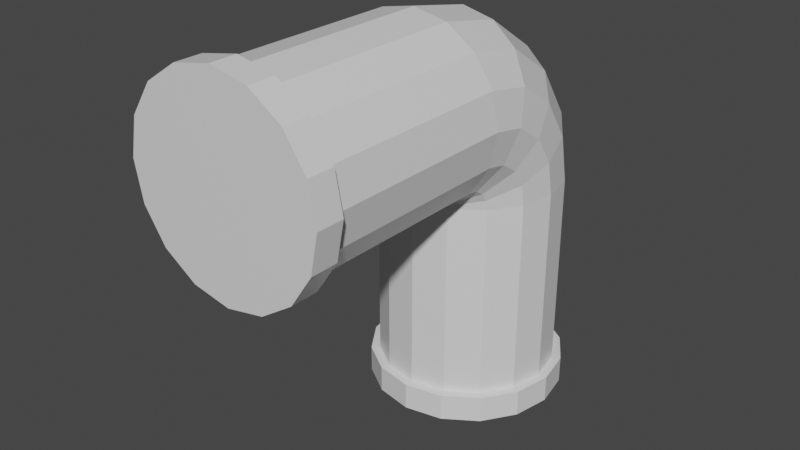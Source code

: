 # Source: pipe5m-rot.blend  (saved by Blender 2.90.8; exported with 4.5.12 LTS)
import bpy
from mathutils import Matrix  # noqa: F401  (used for matrix-valued properties, if any)

bpy.ops.wm.read_factory_settings(use_empty=True)
scene = bpy.context.scene
scene.name = 'Scene'

# ---- collections
col_collection = bpy.data.collections.new('Collection'); scene.collection.children.link(col_collection)

# ---- materials (node trees are filled in below, after node groups)
mat_material = bpy.data.materials.new('Material')
mat_material.alpha_threshold = 0.0
mat_material.use_transparent_shadow = False
mat_material.line_color = (0.0, 0.0, 0.0, 1.0)

# ---- material node trees
mat_material.use_nodes = True; mat_material.node_tree.nodes.clear()
_N = mat_material.node_tree.nodes; _L = mat_material.node_tree.links
n0 = _N.new('ShaderNodeOutputMaterial'); n0.name = 'Material Output'; n0.location = (300, 300)
n1 = _N.new('ShaderNodeBsdfPrincipled'); n1.name = 'Principled BSDF'; n1.location = (10, 300)
n1.distribution = 'GGX'
n1.subsurface_method = 'BURLEY'
n1.inputs[2].default_value = 0.4
n1.inputs[3].default_value = 1.45
n1.inputs[27].default_value = (0.0, 0.0, 0.0, 1.0)
n1.inputs[28].default_value = 1.0
_L.new(n1.outputs[0], n0.inputs[0])
n0.is_active_output = True

# ---- world
world_world = bpy.data.worlds.new('World'); scene.world = world_world
world_world.use_nodes = True; world_world.node_tree.nodes.clear()
_N = world_world.node_tree.nodes; _L = world_world.node_tree.links
n0 = _N.new('ShaderNodeOutputWorld'); n0.name = 'World Output'; n0.location = (300, 300)
n1 = _N.new('ShaderNodeBackground'); n1.name = 'Background'; n1.location = (10, 300)
n1.inputs[0].default_value = (0.05088, 0.05088, 0.05088, 1.0)
_L.new(n1.outputs[0], n0.inputs[0])
n0.is_active_output = True
world_world.color = (0.05088, 0.05088, 0.05088)
world_world.use_sun_shadow = False
world_world.sun_shadow_jitter_overblur = 0.0

# ---- meshes
me_cube = bpy.data.meshes.new('Cube')
me_cube.from_pydata([(0.0, 1.0, 0.3), (0.3827, 0.9239, 0.3), (0.7071, 0.7071, 0.3), (0.9239, 0.3827, 0.3), (1.0, -4.371e-08, 0.3), (0.9239, -0.3827, 0.3), (0.7071, -0.7071, 0.3), (0.3827, -0.9239, 0.3), (1.51e-07, -1.0, 0.3), (-0.3827, -0.9239, 0.3), (-0.7071, -0.7071, 0.3), (-0.9239, -0.3827, 0.3), (-1.0, 1.192e-08, 0.3), (-0.9239, 0.3827, 0.3), (-0.7071, 0.7071, 0.3), (-0.3827, 0.9239, 0.3), (-1.168e-08, 1.0, 0.0), (0.3827, 0.9239, 0.0), (0.7071, 0.7071, 0.0), (0.9239, 0.3827, 0.0), (1.0, -4.371e-08, 0.0), (0.9239, -0.3827, 0.0), (0.7071, -0.7071, 0.0), (0.3827, -0.9239, 0.0), (1.393e-07, -1.0, 0.0), (-0.3827, -0.9239, 0.0), (-0.7071, -0.7071, 0.0), (-0.9239, -0.3827, 0.0), (-1.0, 1.192e-08, 0.0), (-0.9239, 0.3827, 0.0), (-0.7071, 0.7071, 0.0), (-0.3827, 0.9239, 0.0), (-4.843e-09, 1.1, 0.3), (0.421, 1.016, 0.3), (0.7778, 0.7778, 0.3), (1.016, 0.421, 0.3), (1.1, -4.939e-08, 0.3), (1.016, -0.421, 0.3), (0.7778, -0.7778, 0.3), (0.421, -1.016, 0.3), (1.613e-07, -1.1, 0.3), (-0.421, -1.016, 0.3), (-0.7778, -0.7778, 0.3), (-1.016, -0.421, 0.3), (-1.1, 1.181e-08, 0.3), (-1.016, 0.421, 0.3), (-0.7778, 0.7778, 0.3), (-0.421, 1.016, 0.3), (-1.769e-08, 1.1, 0.0), (0.421, 1.016, 0.0), (0.7778, 0.7778, 0.0), (1.016, 0.421, 0.0), (1.1, -4.939e-08, 0.0), (1.016, -0.421, 0.0), (0.7778, -0.7778, 0.0), (0.421, -1.016, 0.0), (1.484e-07, -1.1, 0.0), (-0.421, -1.016, 0.0), (-0.7778, -0.7778, 0.0), (-1.016, -0.421, 0.0), (-1.1, 1.181e-08, 0.0), (-1.016, 0.421, 0.0), (-0.7778, 0.7778, 0.0), (-0.421, 1.016, 0.0), (0.0, 1.0, 2.5), (0.3827, 0.9239, 2.5), (0.7071, 0.7071, 2.5), (0.9239, 0.3827, 2.5), (1.0, -4.371e-08, 2.5), (0.9239, -0.3827, 2.5), (0.7071, -0.7071, 2.5), (0.3827, -0.9239, 2.5), (1.51e-07, -1.0, 2.5), (-0.3827, -0.9239, 2.5), (-0.7071, -0.7071, 2.5), (-0.9239, -0.3827, 2.5), (-1.0, 1.192e-08, 2.5), (-0.9239, 0.3827, 2.5), (-0.7071, 0.7071, 2.5), (-0.3827, 0.9239, 2.5), (-5.414e-09, -3.5, 4.5), (0.3827, -3.5, 4.424), (-5.414e-09, -3.2, 4.5), (0.3827, -3.2, 4.424), (0.7071, -3.2, 4.207), (0.9239, -3.2, 3.883), (1.0, -3.2, 3.5), (0.9239, -3.2, 3.117), (0.7071, -3.2, 2.793), (0.3827, -3.2, 2.576), (1.456e-07, -3.2, 2.5), (-0.3827, -3.2, 2.576), (-0.7071, -3.2, 2.793), (-0.9239, -3.2, 3.117), (-1.0, -3.2, 3.5), (-0.9239, -3.2, 3.883), (-0.7071, -3.2, 4.207), (-0.3827, -3.2, 4.424), (0.7071, -3.5, 4.207), (0.9239, -3.5, 3.883), (1.0, -3.5, 3.5), (0.9239, -3.5, 3.117), (0.7071, -3.5, 2.793), (0.3827, -3.5, 2.576), (1.456e-07, -3.5, 2.5), (-0.3827, -3.5, 2.576), (-0.7071, -3.5, 2.793), (-0.9239, -3.5, 3.117), (-1.0, -3.5, 3.5), (-0.9239, -3.5, 3.883), (-0.7071, -3.5, 4.207), (-0.3827, -3.5, 4.424), (-1.51e-08, -3.5, 4.6), (-1.51e-08, -3.2, 4.6), (0.421, -3.2, 4.516), (0.421, -3.5, 4.516), (-0.421, -3.5, 4.516), (-0.7778, -3.5, 4.278), (-0.421, -3.2, 4.516), (-1.016, -3.5, 3.921), (0.7778, -3.2, 4.278), (-0.7778, -3.2, 4.278), (-1.1, -3.5, 3.5), (1.016, -3.2, 3.921), (-1.016, -3.2, 3.079), (-1.016, -3.5, 3.079), (1.1, -3.2, 3.5), (1.51e-07, -3.2, 2.4), (1.51e-07, -3.5, 2.4), (-0.7778, -3.5, 2.722), (1.016, -3.2, 3.079), (1.016, -3.5, 3.079), (-0.421, -3.5, 2.484), (0.7778, -3.2, 2.722), (0.7778, -3.5, 4.278), (0.421, -3.2, 2.484), (-1.016, -3.2, 3.921), (0.421, -3.5, 2.484), (-1.1, -3.2, 3.5), (0.7778, -3.5, 2.722), (-0.421, -3.2, 2.484), (-0.7778, -3.2, 2.722), (1.1, -3.5, 3.5), (1.016, -3.5, 3.921), (-5.414e-09, -1.0, 4.5), (0.3827, -1.0, 4.424), (0.7071, -1.0, 4.207), (0.9239, -1.0, 3.883), (1.0, -1.0, 3.5), (0.9239, -1.0, 3.117), (0.7071, -1.0, 2.793), (0.3827, -1.0, 2.576), (-0.3827, -1.0, 2.576), (-0.7071, -1.0, 2.793), (-0.9239, -1.0, 3.117), (-1.0, -1.0, 3.5), (-0.9239, -1.0, 3.883), (-0.7071, -1.0, 4.207), (-0.3827, -1.0, 4.424), (1.14e-14, 1.0, 2.5), (0.3827, 0.9239, 2.5), (0.7071, 0.7071, 2.5), (0.9239, 0.3827, 2.5), (1.0, 0.0, 2.5), (0.9239, -0.3827, 2.5), (0.7071, -0.7071, 2.5), (0.3827, -0.9239, 2.5), (1.225e-16, -1.0, 2.5), (-0.3827, -0.9239, 2.5), (-0.7071, -0.7071, 2.5), (-0.9239, -0.3827, 2.5), (-1.0, 0.0, 2.5), (-0.9239, 0.3827, 2.5), (-0.7071, 0.7071, 2.5), (-0.3827, 0.9239, 2.5), (-5.778e-08, 0.8478, 3.265), (0.3827, 0.7774, 3.236), (0.7071, 0.5772, 3.153), (0.9239, 0.2774, 3.029), (1.0, -0.07612, 2.883), (0.9239, -0.4297, 2.736), (0.7071, -0.7294, 2.612), (0.3827, -0.9297, 2.529), (1.225e-16, -1.0, 2.5), (-0.3827, -0.9297, 2.529), (-0.7071, -0.7294, 2.612), (-0.9239, -0.4297, 2.736), (-1.0, -0.07612, 2.883), (-0.9239, 0.2774, 3.029), (-0.7071, 0.5772, 3.153), (-0.3827, 0.7774, 3.236), (-1.068e-07, 0.4142, 3.914), (0.3827, 0.3604, 3.86), (0.7071, 0.2071, 3.707), (0.9239, -0.0223, 3.478), (1.0, -0.2929, 3.207), (0.9239, -0.5635, 2.937), (0.7071, -0.7929, 2.707), (0.3827, -0.9462, 2.554), (1.225e-16, -1.0, 2.5), (-0.3827, -0.9462, 2.554), (-0.7071, -0.7929, 2.707), (-0.9239, -0.5635, 2.937), (-1.0, -0.2929, 3.207), (-0.9239, -0.0223, 3.478), (-0.7071, 0.2071, 3.707), (-0.3827, 0.3604, 3.86), (-1.395e-07, -0.2346, 4.348), (0.3827, -0.2638, 4.277), (0.7071, -0.3467, 4.077), (0.9239, -0.4709, 3.777), (1.0, -0.6173, 3.424), (0.9239, -0.7638, 3.07), (0.7071, -0.8879, 2.771), (0.3827, -0.9709, 2.57), (1.225e-16, -1.0, 2.5), (-0.3827, -0.9709, 2.57), (-0.7071, -0.8879, 2.771), (-0.9239, -0.7638, 3.07), (-1.0, -0.6173, 3.424), (-0.9239, -0.4709, 3.777), (-0.7071, -0.3467, 4.077), (-0.3827, -0.2638, 4.277), (-1.51e-07, -1.0, 4.5), (0.3827, -1.0, 4.424), (0.7071, -1.0, 4.207), (0.9239, -1.0, 3.883), (1.0, -1.0, 3.5), (0.9239, -1.0, 3.117), (0.7071, -1.0, 2.793), (0.3827, -1.0, 2.576), (1.225e-16, -1.0, 2.5), (-0.3827, -1.0, 2.576), (-0.7071, -1.0, 2.793), (-0.9239, -1.0, 3.117), (-1.0, -1.0, 3.5), (-0.9239, -1.0, 3.883), (-0.7071, -1.0, 4.207), (-0.3827, -1.0, 4.424)], [], [(15, 0, 32, 47), (4, 5, 37, 36), (28, 27, 59, 60), (12, 13, 45, 44), (27, 26, 58, 59), (1, 2, 34, 33), (9, 10, 42, 41), (26, 25, 57, 58), (25, 24, 56, 57), (6, 7, 39, 38), (14, 15, 47, 46), (24, 23, 55, 56), (3, 4, 36, 35), (16, 17, 18, 19, 20, 21, 22, 23, 24, 25, 26, 27, 28, 29, 30, 31), (23, 22, 54, 55), (11, 12, 44, 43), (22, 21, 53, 54), (38, 39, 55, 54), (41, 42, 58, 57), (47, 32, 48, 63), (45, 46, 62, 61), (42, 43, 59, 58), (39, 40, 56, 55), (32, 33, 49, 48), (36, 37, 53, 52), (33, 34, 50, 49), (46, 47, 63, 62), (43, 44, 60, 59), (40, 41, 57, 56), (37, 38, 54, 53), (35, 36, 52, 51), (34, 35, 51, 50), (44, 45, 61, 60), (29, 28, 60, 61), (7, 8, 40, 39), (30, 29, 61, 62), (17, 16, 48, 49), (31, 30, 62, 63), (10, 11, 43, 42), (18, 17, 49, 50), (2, 3, 35, 34), (16, 31, 63, 48), (19, 18, 50, 51), (13, 14, 46, 45), (0, 1, 33, 32), (5, 6, 38, 37), (20, 19, 51, 52), (21, 20, 52, 53), (8, 9, 41, 40), (15, 79, 64, 0), (14, 78, 79, 15), (13, 77, 78, 14), (12, 76, 77, 13), (11, 75, 76, 12), (10, 74, 75, 11), (9, 73, 74, 10), (8, 72, 73, 9), (7, 71, 72, 8), (6, 70, 71, 7), (5, 69, 70, 6), (4, 68, 69, 5), (3, 67, 68, 4), (2, 66, 67, 3), (1, 65, 66, 2), (0, 64, 65, 1), (98, 99, 143, 134), (144, 82, 83, 145), (84, 83, 114, 120), (145, 83, 84, 146), (92, 91, 140, 141), (146, 84, 85, 147), (109, 110, 117, 119), (147, 85, 86, 148), (101, 102, 139, 131), (148, 86, 87, 149), (89, 88, 133, 135), (149, 87, 88, 150), (97, 96, 121, 118), (150, 88, 89, 151), (104, 105, 132, 128), (151, 89, 90, 72), (80, 81, 115, 112), (72, 90, 91, 152), (86, 85, 123, 126), (152, 91, 92, 153), (94, 93, 124, 138), (153, 92, 93, 154), (107, 108, 122, 125), (154, 93, 94, 155), (99, 100, 142, 143), (155, 94, 95, 156), (91, 90, 127, 140), (156, 95, 96, 157), (83, 82, 113, 114), (81, 80, 111, 110, 109, 108, 107, 106, 105, 104, 103, 102, 101, 100, 99, 98), (157, 96, 97, 158), (102, 103, 137, 139), (158, 97, 82, 144), (113, 118, 116, 112), (121, 136, 119, 117), (124, 141, 129, 125), (127, 135, 137, 128), (130, 126, 142, 131), (120, 114, 115, 134), (118, 121, 117, 116), (138, 124, 125, 122), (140, 127, 128, 132), (133, 130, 131, 139), (123, 120, 134, 143), (136, 138, 122, 119), (141, 140, 132, 129), (135, 133, 139, 137), (126, 123, 143, 142), (114, 113, 112, 115), (106, 107, 125, 129), (82, 97, 118, 113), (95, 94, 138, 136), (87, 86, 126, 130), (103, 104, 128, 137), (90, 89, 135, 127), (100, 101, 131, 142), (108, 109, 119, 122), (93, 92, 141, 124), (85, 84, 120, 123), (81, 98, 134, 115), (111, 80, 112, 116), (105, 106, 129, 132), (96, 95, 136, 121), (110, 111, 116, 117), (88, 87, 130, 133), (159, 175, 176, 160), (160, 176, 177, 161), (161, 177, 178, 162), (162, 178, 179, 163), (163, 179, 180, 164), (164, 180, 181, 165), (165, 181, 182, 166), (166, 182, 183, 167), (167, 183, 184, 168), (168, 184, 185, 169), (169, 185, 186, 170), (170, 186, 187, 171), (171, 187, 188, 172), (172, 188, 189, 173), (173, 189, 190, 174), (174, 190, 175, 159), (175, 191, 192, 176), (176, 192, 193, 177), (177, 193, 194, 178), (178, 194, 195, 179), (179, 195, 196, 180), (180, 196, 197, 181), (181, 197, 198, 182), (182, 198, 199, 183), (183, 199, 200, 184), (184, 200, 201, 185), (185, 201, 202, 186), (186, 202, 203, 187), (187, 203, 204, 188), (188, 204, 205, 189), (189, 205, 206, 190), (190, 206, 191, 175), (191, 207, 208, 192), (192, 208, 209, 193), (193, 209, 210, 194), (194, 210, 211, 195), (195, 211, 212, 196), (196, 212, 213, 197), (197, 213, 214, 198), (198, 214, 215, 199), (199, 215, 216, 200), (200, 216, 217, 201), (201, 217, 218, 202), (202, 218, 219, 203), (203, 219, 220, 204), (204, 220, 221, 205), (205, 221, 222, 206), (206, 222, 207, 191), (207, 223, 224, 208), (208, 224, 225, 209), (209, 225, 226, 210), (210, 226, 227, 211), (211, 227, 228, 212), (212, 228, 229, 213), (213, 229, 230, 214), (214, 230, 231, 215), (215, 231, 232, 216), (216, 232, 233, 217), (217, 233, 234, 218), (218, 234, 235, 219), (219, 235, 236, 220), (220, 236, 237, 221), (221, 237, 238, 222), (222, 238, 223, 207)])
_uv = me_cube.uv_layers.new(name='UVMap')
_uv.uv.foreach_set('vector', [0.0625, 0.5, 0.0, 0.5, 0.0, 0.5, 0.0625, 0.5, 0.75, 0.5, 0.6875, 0.5, 0.6875, 0.5, 0.75, 0.5, 0.51, 0.25, 0.5283, 0.1582, 0.5283, 0.1582, 0.51, 0.25, 0.25, 0.5, 0.1875, 0.5, 0.1875, 0.5, 0.25, 0.5, 0.5283, 0.1582, 0.5803, 0.08029, 0.5803, 0.08029, 0.5283, 0.1582, 0.9375, 0.5, 0.875, 0.5, 0.875, 0.5, 0.9375, 0.5, 0.4375, 0.5, 0.375, 0.5, 0.375, 0.5, 0.4375, 0.5, 0.5803, 0.08029, 0.6582, 0.02827, 0.6582, 0.02827, 0.5803, 0.08029, 0.6582, 0.02827, 0.75, 0.01, 0.75, 0.01, 0.6582, 0.02827, 0.625, 0.5, 0.5625, 0.5, 0.5625, 0.5, 0.625, 0.5, 0.125, 0.5, 0.0625, 0.5, 0.0625, 0.5, 0.125, 0.5, 0.75, 0.01, 0.8418, 0.02827, 0.8418, 0.02827, 0.75, 0.01, 0.8125, 0.5, 0.75, 0.5, 0.75, 0.5, 0.8125, 0.5, 0.75, 0.49, 0.8418, 0.4717, 0.9197, 0.4197, 0.9717, 0.3418, 0.99, 0.25, 0.9717, 0.1582, 0.9197, 0.08029, 0.8418, 0.02827, 0.75, 0.01, 0.6582, 0.02827, 0.5803, 0.08029, 0.5283, 0.1582, 0.51, 0.25, 0.5283, 0.3418, 0.5803, 0.4197, 0.6582, 0.4717, 0.8418, 0.02827, 0.9197, 0.08029, 0.9197, 0.08029, 0.8418, 0.02827, 0.3125, 0.5, 0.25, 0.5, 0.25, 0.5, 0.3125, 0.5, 0.9197, 0.08029, 0.9717, 0.1582, 0.9717, 0.1582, 0.9197, 0.08029, 0.625, 0.5, 0.5625, 0.5, 0.5625, 0.5, 0.625, 0.5, 0.4375, 0.5, 0.375, 0.5, 0.375, 0.5, 0.4375, 0.5, 0.0625, 0.5, 0.0, 0.5, 0.0, 0.5, 0.0625, 0.5, 0.1875, 0.5, 0.125, 0.5, 0.125, 0.5, 0.1875, 0.5, 0.375, 0.5, 0.3125, 0.5, 0.3125, 0.5, 0.375, 0.5, 0.5625, 0.5, 0.5, 0.5, 0.5, 0.5, 0.5625, 0.5, 1.0, 0.5, 0.9375, 0.5, 0.9375, 0.5, 1.0, 0.5, 0.75, 0.5, 0.6875, 0.5, 0.6875, 0.5, 0.75, 0.5, 0.9375, 0.5, 0.875, 0.5, 0.875, 0.5, 0.9375, 0.5, 0.125, 0.5, 0.0625, 0.5, 0.0625, 0.5, 0.125, 0.5, 0.3125, 0.5, 0.25, 0.5, 0.25, 0.5, 0.3125, 0.5, 0.5, 0.5, 0.4375, 0.5, 0.4375, 0.5, 0.5, 0.5, 0.6875, 0.5, 0.625, 0.5, 0.625, 0.5, 0.6875, 0.5, 0.8125, 0.5, 0.75, 0.5, 0.75, 0.5, 0.8125, 0.5, 0.875, 0.5, 0.8125, 0.5, 0.8125, 0.5, 0.875, 0.5, 0.25, 0.5, 0.1875, 0.5, 0.1875, 0.5, 0.25, 0.5, 0.5283, 0.3418, 0.51, 0.25, 0.51, 0.25, 0.5283, 0.3418, 0.5625, 0.5, 0.5, 0.5, 0.5, 0.5, 0.5625, 0.5, 0.5803, 0.4197, 0.5283, 0.3418, 0.5283, 0.3418, 0.5803, 0.4197, 0.8418, 0.4717, 0.75, 0.49, 0.75, 0.49, 0.8418, 0.4717, 0.6582, 0.4717, 0.5803, 0.4197, 0.5803, 0.4197, 0.6582, 0.4717, 0.375, 0.5, 0.3125, 0.5, 0.3125, 0.5, 0.375, 0.5, 0.9197, 0.4197, 0.8418, 0.4717, 0.8418, 0.4717, 0.9197, 0.4197, 0.875, 0.5, 0.8125, 0.5, 0.8125, 0.5, 0.875, 0.5, 0.75, 0.49, 0.6582, 0.4717, 0.6582, 0.4717, 0.75, 0.49, 0.9717, 0.3418, 0.9197, 0.4197, 0.9197, 0.4197, 0.9717, 0.3418, 0.1875, 0.5, 0.125, 0.5, 0.125, 0.5, 0.1875, 0.5, 1.0, 0.5, 0.9375, 0.5, 0.9375, 0.5, 1.0, 0.5, 0.6875, 0.5, 0.625, 0.5, 0.625, 0.5, 0.6875, 0.5, 0.99, 0.25, 0.9717, 0.3418, 0.9717, 0.3418, 0.99, 0.25, 0.9717, 0.1582, 0.99, 0.25, 0.99, 0.25, 0.9717, 0.1582, 0.5, 0.5, 0.4375, 0.5, 0.4375, 0.5, 0.5, 0.5, 0.0625, 0.5, 0.0625, 0.75, 0.0, 0.75, 0.0, 0.5, 0.125, 0.5, 0.125, 0.75, 0.0625, 0.75, 0.0625, 0.5, 0.1875, 0.5, 0.1875, 0.75, 0.125, 0.75, 0.125, 0.5, 0.25, 0.5, 0.25, 0.75, 0.1875, 0.75, 0.1875, 0.5, 0.3125, 0.5, 0.3125, 0.75, 0.25, 0.75, 0.25, 0.5, 0.375, 0.5, 0.375, 0.75, 0.3125, 0.75, 0.3125, 0.5, 0.4375, 0.5, 0.4375, 0.75, 0.375, 0.75, 0.375, 0.5, 0.5, 0.5, 0.5, 0.75, 0.4375, 0.75, 0.4375, 0.5, 0.5625, 0.5, 0.5625, 0.75, 0.5, 0.75, 0.5, 0.5, 0.625, 0.5, 0.625, 0.75, 0.5625, 0.75, 0.5625, 0.5, 0.6875, 0.5, 0.6875, 0.75, 0.625, 0.75, 0.625, 0.5, 0.75, 0.5, 0.75, 0.75, 0.6875, 0.75, 0.6875, 0.5, 0.8125, 0.5, 0.8125, 0.75, 0.75, 0.75, 0.75, 0.5, 0.875, 0.5, 0.875, 0.75, 0.8125, 0.75, 0.8125, 0.5, 0.9375, 0.5, 0.9375, 0.75, 0.875, 0.75, 0.875, 0.5, 1.0, 0.5, 1.0, 0.75, 0.9375, 0.75, 0.9375, 0.5, 0.4197, 0.4197, 0.4717, 0.3418, 0.4717, 0.3418, 0.4197, 0.4197, 1.0, 0.75, 1.0, 1.0, 0.9375, 1.0, 0.9375, 0.75, 0.875, 1.0, 0.9375, 1.0, 0.9375, 1.0, 0.875, 1.0, 0.9375, 0.75, 0.9375, 1.0, 0.875, 1.0, 0.875, 0.75, 0.375, 1.0, 0.4375, 1.0, 0.4375, 1.0, 0.375, 1.0, 0.875, 0.75, 0.875, 1.0, 0.8125, 1.0, 0.8125, 0.75, 0.02827, 0.3418, 0.08029, 0.4197, 0.08029, 0.4197, 0.02827, 0.3418, 0.8125, 0.75, 0.8125, 1.0, 0.75, 1.0, 0.75, 0.75, 0.4717, 0.1582, 0.4197, 0.08029, 0.4197, 0.08029, 0.4717, 0.1582, 0.75, 0.75, 0.75, 1.0, 0.6875, 1.0, 0.6875, 0.75, 0.5625, 1.0, 0.625, 1.0, 0.625, 1.0, 0.5625, 1.0, 0.6875, 0.75, 0.6875, 1.0, 0.625, 1.0, 0.625, 0.75, 0.0625, 1.0, 0.125, 1.0, 0.125, 1.0, 0.0625, 1.0, 0.625, 0.75, 0.625, 1.0, 0.5625, 1.0, 0.5625, 0.75, 0.25, 0.01, 0.1582, 0.02827, 0.1582, 0.02827, 0.25, 0.01, 0.5625, 0.75, 0.5625, 1.0, 0.5, 1.0, 0.5, 0.75, 0.25, 0.49, 0.3418, 0.4717, 0.3418, 0.4717, 0.25, 0.49, 0.5, 0.75, 0.5, 1.0, 0.4375, 1.0, 0.4375, 0.75, 0.75, 1.0, 0.8125, 1.0, 0.8125, 1.0, 0.75, 1.0, 0.4375, 0.75, 0.4375, 1.0, 0.375, 1.0, 0.375, 0.75, 0.25, 1.0, 0.3125, 1.0, 0.3125, 1.0, 0.25, 1.0, 0.375, 0.75, 0.375, 1.0, 0.3125, 1.0, 0.3125, 0.75, 0.02827, 0.1582, 0.01, 0.25, 0.01, 0.25, 0.02827, 0.1582, 0.3125, 0.75, 0.3125, 1.0, 0.25, 1.0, 0.25, 0.75, 0.4717, 0.3418, 0.49, 0.25, 0.49, 0.25, 0.4717, 0.3418, 0.25, 0.75, 0.25, 1.0, 0.1875, 1.0, 0.1875, 0.75, 0.4375, 1.0, 0.5, 1.0, 0.5, 1.0, 0.4375, 1.0, 0.1875, 0.75, 0.1875, 1.0, 0.125, 1.0, 0.125, 0.75, 0.9375, 1.0, 1.0, 1.0, 1.0, 1.0, 0.9375, 1.0, 0.3418, 0.4717, 0.25, 0.49, 0.1582, 0.4717, 0.08029, 0.4197, 0.02827, 0.3418, 0.01, 0.25, 0.02827, 0.1582, 0.08029, 0.08029, 0.1582, 0.02827, 0.25, 0.01, 0.3418, 0.02827, 0.4197, 0.08029, 0.4717, 0.1582, 0.49, 0.25, 0.4717, 0.3418, 0.4197, 0.4197, 0.125, 0.75, 0.125, 1.0, 0.0625, 1.0, 0.0625, 0.75, 0.4197, 0.08029, 0.3418, 0.02827, 0.3418, 0.02827, 0.4197, 0.08029, 0.0625, 0.75, 0.0625, 1.0, 0.0, 1.0, 0.0, 0.75, 0.0, 1.0, 0.0625, 1.0, 0.0625, 1.0, 0.0, 1.0, 0.125, 1.0, 0.1875, 1.0, 0.1875, 1.0, 0.125, 1.0, 0.3125, 1.0, 0.375, 1.0, 0.375, 1.0, 0.3125, 1.0, 0.5, 1.0, 0.5625, 1.0, 0.5625, 1.0, 0.5, 1.0, 0.6875, 1.0, 0.75, 1.0, 0.75, 1.0, 0.6875, 1.0, 0.875, 1.0, 0.9375, 1.0, 0.9375, 1.0, 0.875, 1.0, 0.0625, 1.0, 0.125, 1.0, 0.125, 1.0, 0.0625, 1.0, 0.25, 1.0, 0.3125, 1.0, 0.3125, 1.0, 0.25, 1.0, 0.4375, 1.0, 0.5, 1.0, 0.5, 1.0, 0.4375, 1.0, 0.625, 1.0, 0.6875, 1.0, 0.6875, 1.0, 0.625, 1.0, 0.8125, 1.0, 0.875, 1.0, 0.875, 1.0, 0.8125, 1.0, 0.1875, 1.0, 0.25, 1.0, 0.25, 1.0, 0.1875, 1.0, 0.375, 1.0, 0.4375, 1.0, 0.4375, 1.0, 0.375, 1.0, 0.5625, 1.0, 0.625, 1.0, 0.625, 1.0, 0.5625, 1.0, 0.75, 1.0, 0.8125, 1.0, 0.8125, 1.0, 0.75, 1.0, 0.9375, 1.0, 1.0, 1.0, 1.0, 1.0, 0.9375, 1.0, 0.08029, 0.08029, 0.02827, 0.1582, 0.02827, 0.1582, 0.08029, 0.08029, 0.0, 1.0, 0.0625, 1.0, 0.0625, 1.0, 0.0, 1.0, 0.1875, 1.0, 0.25, 1.0, 0.25, 1.0, 0.1875, 1.0, 0.6875, 1.0, 0.75, 1.0, 0.75, 1.0, 0.6875, 1.0, 0.3418, 0.02827, 0.25, 0.01, 0.25, 0.01, 0.3418, 0.02827, 0.5, 1.0, 0.5625, 1.0, 0.5625, 1.0, 0.5, 1.0, 0.49, 0.25, 0.4717, 0.1582, 0.4717, 0.1582, 0.49, 0.25, 0.01, 0.25, 0.02827, 0.3418, 0.02827, 0.3418, 0.01, 0.25, 0.3125, 1.0, 0.375, 1.0, 0.375, 1.0, 0.3125, 1.0, 0.8125, 1.0, 0.875, 1.0, 0.875, 1.0, 0.8125, 1.0, 0.3418, 0.4717, 0.4197, 0.4197, 0.4197, 0.4197, 0.3418, 0.4717, 0.1582, 0.4717, 0.25, 0.49, 0.25, 0.49, 0.1582, 0.4717, 0.1582, 0.02827, 0.08029, 0.08029, 0.08029, 0.08029, 0.1582, 0.02827, 0.125, 1.0, 0.1875, 1.0, 0.1875, 1.0, 0.125, 1.0, 0.08029, 0.4197, 0.1582, 0.4717, 0.1582, 0.4717, 0.08029, 0.4197, 0.625, 1.0, 0.6875, 1.0, 0.6875, 1.0, 0.625, 1.0, 0.75, 0.5, 0.8125, 0.5, 0.8125, 0.5625, 0.75, 0.5625, 0.75, 0.5625, 0.8125, 0.5625, 0.8125, 0.625, 0.75, 0.625, 0.75, 0.625, 0.8125, 0.625, 0.8125, 0.6875, 0.75, 0.6875, 0.75, 0.6875, 0.8125, 0.6875, 0.8125, 0.75, 0.75, 0.75, 0.75, 0.75, 0.8125, 0.75, 0.8125, 0.8125, 0.75, 0.8125, 0.75, 0.8125, 0.8125, 0.8125, 0.8125, 0.875, 0.75, 0.875, 0.75, 0.875, 0.8125, 0.875, 0.8125, 0.9375, 0.75, 0.9375, 0.75, 0.9375, 0.8125, 0.9375, 0.8125, 1.0, 0.75, 1.0, 0.75, 0.0, 0.8125, 0.0, 0.8125, 0.0625, 0.75, 0.0625, 0.75, 0.0625, 0.8125, 0.0625, 0.8125, 0.125, 0.75, 0.125, 0.75, 0.125, 0.8125, 0.125, 0.8125, 0.1875, 0.75, 0.1875, 0.75, 0.1875, 0.8125, 0.1875, 0.8125, 0.25, 0.75, 0.25, 0.75, 0.25, 0.8125, 0.25, 0.8125, 0.3125, 0.75, 0.3125, 0.75, 0.3125, 0.8125, 0.3125, 0.8125, 0.375, 0.75, 0.375, 0.75, 0.375, 0.8125, 0.375, 0.8125, 0.4375, 0.75, 0.4375, 0.75, 0.4375, 0.8125, 0.4375, 0.8125, 0.5, 0.75, 0.5, 0.8125, 0.5, 0.875, 0.5, 0.875, 0.5625, 0.8125, 0.5625, 0.8125, 0.5625, 0.875, 0.5625, 0.875, 0.625, 0.8125, 0.625, 0.8125, 0.625, 0.875, 0.625, 0.875, 0.6875, 0.8125, 0.6875, 0.8125, 0.6875, 0.875, 0.6875, 0.875, 0.75, 0.8125, 0.75, 0.8125, 0.75, 0.875, 0.75, 0.875, 0.8125, 0.8125, 0.8125, 0.8125, 0.8125, 0.875, 0.8125, 0.875, 0.875, 0.8125, 0.875, 0.8125, 0.875, 0.875, 0.875, 0.875, 0.9375, 0.8125, 0.9375, 0.8125, 0.9375, 0.875, 0.9375, 0.875, 1.0, 0.8125, 1.0, 0.8125, 0.0, 0.875, 0.0, 0.875, 0.0625, 0.8125, 0.0625, 0.8125, 0.0625, 0.875, 0.0625, 0.875, 0.125, 0.8125, 0.125, 0.8125, 0.125, 0.875, 0.125, 0.875, 0.1875, 0.8125, 0.1875, 0.8125, 0.1875, 0.875, 0.1875, 0.875, 0.25, 0.8125, 0.25, 0.8125, 0.25, 0.875, 0.25, 0.875, 0.3125, 0.8125, 0.3125, 0.8125, 0.3125, 0.875, 0.3125, 0.875, 0.375, 0.8125, 0.375, 0.8125, 0.375, 0.875, 0.375, 0.875, 0.4375, 0.8125, 0.4375, 0.8125, 0.4375, 0.875, 0.4375, 0.875, 0.5, 0.8125, 0.5, 0.875, 0.5, 0.9375, 0.5, 0.9375, 0.5625, 0.875, 0.5625, 0.875, 0.5625, 0.9375, 0.5625, 0.9375, 0.625, 0.875, 0.625, 0.875, 0.625, 0.9375, 0.625, 0.9375, 0.6875, 0.875, 0.6875, 0.875, 0.6875, 0.9375, 0.6875, 0.9375, 0.75, 0.875, 0.75, 0.875, 0.75, 0.9375, 0.75, 0.9375, 0.8125, 0.875, 0.8125, 0.875, 0.8125, 0.9375, 0.8125, 0.9375, 0.875, 0.875, 0.875, 0.875, 0.875, 0.9375, 0.875, 0.9375, 0.9375, 0.875, 0.9375, 0.875, 0.9375, 0.9375, 0.9375, 0.9375, 1.0, 0.875, 1.0, 0.875, 0.0, 0.9375, 0.0, 0.9375, 0.0625, 0.875, 0.0625, 0.875, 0.0625, 0.9375, 0.0625, 0.9375, 0.125, 0.875, 0.125, 0.875, 0.125, 0.9375, 0.125, 0.9375, 0.1875, 0.875, 0.1875, 0.875, 0.1875, 0.9375, 0.1875, 0.9375, 0.25, 0.875, 0.25, 0.875, 0.25, 0.9375, 0.25, 0.9375, 0.3125, 0.875, 0.3125, 0.875, 0.3125, 0.9375, 0.3125, 0.9375, 0.375, 0.875, 0.375, 0.875, 0.375, 0.9375, 0.375, 0.9375, 0.4375, 0.875, 0.4375, 0.875, 0.4375, 0.9375, 0.4375, 0.9375, 0.5, 0.875, 0.5, 0.9375, 0.5, 1.0, 0.5, 1.0, 0.5625, 0.9375, 0.5625, 0.9375, 0.5625, 1.0, 0.5625, 1.0, 0.625, 0.9375, 0.625, 0.9375, 0.625, 1.0, 0.625, 1.0, 0.6875, 0.9375, 0.6875, 0.9375, 0.6875, 1.0, 0.6875, 1.0, 0.75, 0.9375, 0.75, 0.9375, 0.75, 1.0, 0.75, 1.0, 0.8125, 0.9375, 0.8125, 0.9375, 0.8125, 1.0, 0.8125, 1.0, 0.875, 0.9375, 0.875, 0.9375, 0.875, 1.0, 0.875, 1.0, 0.9375, 0.9375, 0.9375, 0.9375, 0.9375, 1.0, 0.9375, 1.0, 1.0, 0.9375, 1.0, 0.9375, 0.0, 1.0, 0.0, 1.0, 0.0625, 0.9375, 0.0625, 0.9375, 0.0625, 1.0, 0.0625, 1.0, 0.125, 0.9375, 0.125, 0.9375, 0.125, 1.0, 0.125, 1.0, 0.1875, 0.9375, 0.1875, 0.9375, 0.1875, 1.0, 0.1875, 1.0, 0.25, 0.9375, 0.25, 0.9375, 0.25, 1.0, 0.25, 1.0, 0.3125, 0.9375, 0.3125, 0.9375, 0.3125, 1.0, 0.3125, 1.0, 0.375, 0.9375, 0.375, 0.9375, 0.375, 1.0, 0.375, 1.0, 0.4375, 0.9375, 0.4375, 0.9375, 0.4375, 1.0, 0.4375, 1.0, 0.5, 0.9375, 0.5])
me_cube.materials.append(mat_material)
me_cube.use_remesh_preserve_volume = False
me_cube.use_remesh_preserve_attributes = False
me_cube.use_mirror_vertex_groups = False
me_cube.update()

# ---- objects
ob_cube = bpy.data.objects.new('Cube', me_cube)

# ---- transforms, parenting, visibility, modifiers, constraints
ob_cube.location = (0.0, 0.0, 0.0)
ob_cube.lock_rotations_4d = False
ob_cube.empty_display_type = 'ARROWS'
ob_cube.lineart.crease_threshold = 0.0

# ---- collection membership
col_collection.objects.link(ob_cube)

# ---- scene / render settings (as saved in the file)
scene.frame_start = 1; scene.frame_end = 250; scene.frame_set(1)
scene.render.engine = 'BLENDER_EEVEE_NEXT'
scene.cycles.use_denoising = False
scene.cycles.samples = 128
scene.cycles.sampling_pattern = 'TABULATED_SOBOL'
scene.cycles.use_adaptive_sampling = False
scene.cycles.use_light_tree = False
scene.view_settings.view_transform = 'Filmic'
bpy.context.view_layer.update()

# ---- added for rendering (the .blend has no active camera and no usable light): camera, sun
cam_auto = bpy.data.cameras.new('AutoCamera')
cam_auto.lens = 50.0
cam_auto.sensor_width = 36.0
cam_auto.clip_end = 1000.0
ob_auto_camera = bpy.data.objects.new('AutoCamera', cam_auto)
scene.collection.objects.link(ob_auto_camera)
ob_auto_camera.location = (6.35381, -8.82457, 7.38305)
ob_auto_camera.rotation_euler = (1.09748, -7.21219e-08, 0.694738)
scene.camera = ob_auto_camera
light_auto_sun = bpy.data.lights.new('AutoSun', 'SUN')
light_auto_sun.energy = 3.0
light_auto_sun.angle = 0.0523599
ob_auto_sun = bpy.data.objects.new('AutoSun', light_auto_sun)
scene.collection.objects.link(ob_auto_sun)
ob_auto_sun.rotation_euler = (0.872665, 0.174533, 0.523599)
bpy.context.view_layer.update()
